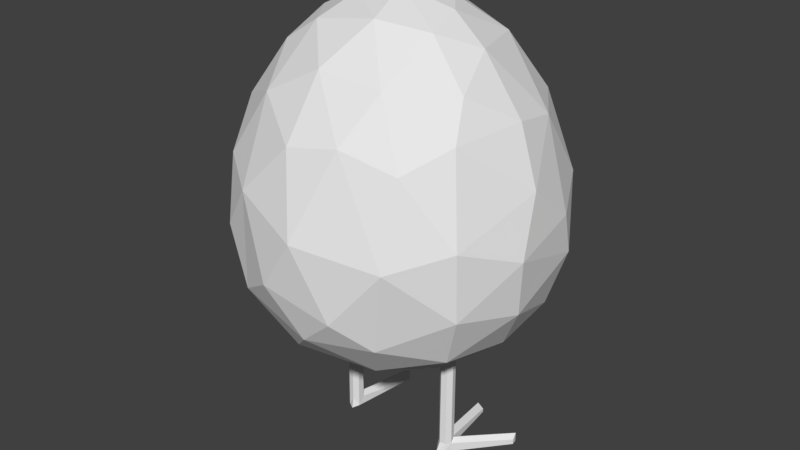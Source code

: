 # Source: Huevo_1_.blend  (saved by Blender 2.80.75; exported with 4.5.12 LTS)
import bpy
from mathutils import Matrix  # noqa: F401  (used for matrix-valued properties, if any)

bpy.ops.wm.read_factory_settings(use_empty=True)
scene = bpy.context.scene
scene.name = 'Scene'

# ---- collections
col_collection_1 = bpy.data.collections.new('Collection 1'); scene.collection.children.link(col_collection_1)

# ---- world
world_world = bpy.data.worlds.new('World'); scene.world = world_world
world_world.color = (0.05088, 0.05088, 0.05088)
world_world.use_sun_shadow = False
world_world.sun_shadow_jitter_overblur = 0.0
world_world.cycles.sampling_method = 'MANUAL'

# ---- meshes
me_cube = bpy.data.meshes.new('Cube')
me_cube.from_pydata([(-1.0, -1.01, -9.021), (-1.0, 1.0, -8.699), (1.0, -1.01, -9.021), (1.0, 1.0, -8.742), (-1.0, -1.0, 0.0), (-1.0, 1.0, 0.0), (1.0, 1.0, 0.0), (1.0, -1.0, 0.0), (0.0, 1.5, -9.021), (0.0, -1.586, -9.021), (0.0, -1.5, 0.0), (0.0, 1.5, 0.0), (-1.5, 0.0, -9.021), (1.5, 0.0, -9.021), (1.5, 0.0, 0.0), (-1.5, 0.0, 0.0), (-2.384e-07, 0.0, 0.0), (-1.5, -0.01549, -9.694), (-1.0, -1.437, -9.694), (0.0, 1.5, -9.694), (-1.0, 1.0, -9.694), (1.5, -0.01549, -9.694), (1.0, 1.0, -9.694), (0.0, -2.335, -9.694), (1.0, -1.437, -9.694), (-2.384e-07, -0.2354, -9.694), (6.598, 10.97, -9.324), (6.098, 11.98, -9.024), (5.098, 12.48, -9.324), (6.598, 10.96, -9.696), (5.098, 12.48, -9.696), (6.098, 11.98, -9.696), (-4.573, 12.69, -9.419), (-5.573, 12.19, -9.024), (-6.073, 11.19, -9.419), (-4.573, 12.69, -9.696), (-5.573, 12.19, -9.696), (-6.073, 11.18, -9.696), (-1.0, 1.0, -4.733), (1.0, 1.0, -4.733), (1.0, -1.005, -4.733), (-1.0, -1.005, -4.733), (0.0, 1.5, -4.733), (0.0, -1.545, -4.733), (-1.5, 0.0, -4.733), (1.5, 0.0, -4.733)], [], [(21, 22, 31, 29), (16, 11, 5, 15), (43, 10, 4, 41), (45, 14, 7, 40), (42, 11, 6, 39), (44, 15, 5, 38), (38, 5, 11, 42), (40, 7, 10, 43), (14, 6, 11, 16), (2, 9, 23, 24), (13, 2, 24, 21), (7, 14, 16, 10), (41, 4, 15, 44), (39, 6, 14, 45), (10, 16, 15, 4), (22, 19, 30, 31), (25, 21, 24, 23), (17, 25, 23, 18), (20, 19, 25, 17), (19, 22, 21, 25), (9, 0, 18, 23), (12, 1, 33, 34), (0, 12, 17, 18), (19, 20, 36, 35), (27, 26, 29, 31), (28, 27, 31, 30), (8, 3, 27, 28), (13, 21, 29, 26), (3, 13, 26, 27), (19, 8, 28, 30), (33, 32, 35, 36), (34, 33, 36, 37), (17, 12, 34, 37), (20, 17, 37, 36), (8, 19, 35, 32), (1, 8, 32, 33), (3, 39, 45, 13), (0, 41, 44, 12), (2, 40, 43, 9), (1, 38, 42, 8), (12, 44, 38, 1), (8, 42, 39, 3), (13, 45, 40, 2), (9, 43, 41, 0)])
_uv = me_cube.uv_layers.new(name='UVMap')
_uv.uv.foreach_set('vector', [0.375, 0.625, 0.375, 0.5, 0.375, 0.5, 0.375, 0.625, 0.5, 0.375, 0.5, 0.375, 0.5, 0.25, 0.5, 0.125, 0.4375, 0.875, 0.5, 0.875, 0.5, 1.0, 0.4375, 1.0, 0.4375, 0.625, 0.5, 0.625, 0.5, 0.75, 0.4375, 0.75, 0.4375, 0.375, 0.5, 0.375, 0.5, 0.5, 0.4375, 0.5, 0.4375, 0.125, 0.5, 0.125, 0.5, 0.25, 0.4375, 0.25, 0.4375, 0.25, 0.5, 0.25, 0.5, 0.375, 0.4375, 0.375, 0.4375, 0.75, 0.5, 0.75, 0.5, 0.875, 0.4375, 0.875, 0.5, 0.625, 0.5, 0.5, 0.5, 0.375, 0.5, 0.375, 0.375, 0.75, 0.375, 0.875, 0.375, 0.875, 0.375, 0.75, 0.375, 0.625, 0.375, 0.75, 0.375, 0.75, 0.375, 0.625, 0.5, 0.75, 0.5, 0.625, 0.5, 0.375, 0.5, 0.375, 0.4375, 0.0, 0.5, 0.0, 0.5, 0.125, 0.4375, 0.125, 0.4375, 0.5, 0.5, 0.5, 0.5, 0.625, 0.4375, 0.625, 0.5, 0.375, 0.5, 0.375, 0.5, 0.125, 0.5, 0.0, 0.375, 0.5, 0.25, 0.5, 0.25, 0.5, 0.375, 0.5, 0.25, 0.625, 0.375, 0.625, 0.375, 0.75, 0.25, 0.75, 0.125, 0.625, 0.25, 0.625, 0.25, 0.75, 0.125, 0.75, 0.125, 0.5, 0.25, 0.5, 0.25, 0.625, 0.125, 0.625, 0.25, 0.5, 0.375, 0.5, 0.375, 0.625, 0.25, 0.625, 0.375, 0.875, 0.375, 1.0, 0.375, 1.0, 0.375, 0.875, 0.375, 0.125, 0.375, 0.25, 0.375, 0.25, 0.375, 0.125, 0.375, 0.0, 0.375, 0.125, 0.375, 0.125, 0.375, 0.0, 0.25, 0.5, 0.125, 0.5, 0.125, 0.5, 0.25, 0.5, 0.375, 0.5, 0.375, 0.625, 0.375, 0.625, 0.375, 0.5, 0.375, 0.375, 0.375, 0.5, 0.375, 0.5, 0.375, 0.375, 0.375, 0.375, 0.375, 0.5, 0.375, 0.5, 0.375, 0.375, 0.375, 0.625, 0.375, 0.625, 0.375, 0.625, 0.375, 0.625, 0.375, 0.5, 0.375, 0.625, 0.375, 0.625, 0.375, 0.5, 0.375, 0.375, 0.375, 0.375, 0.375, 0.375, 0.375, 0.375, 0.375, 0.25, 0.375, 0.375, 0.375, 0.375, 0.375, 0.25, 0.375, 0.125, 0.375, 0.25, 0.375, 0.25, 0.375, 0.125, 0.375, 0.125, 0.375, 0.125, 0.375, 0.125, 0.375, 0.125, 0.125, 0.5, 0.125, 0.625, 0.125, 0.625, 0.125, 0.5, 0.375, 0.375, 0.375, 0.375, 0.375, 0.375, 0.375, 0.375, 0.375, 0.25, 0.375, 0.375, 0.375, 0.375, 0.375, 0.25, 0.375, 0.5, 0.4375, 0.5, 0.4375, 0.625, 0.375, 0.625, 0.375, 0.0, 0.4375, 0.0, 0.4375, 0.125, 0.375, 0.125, 0.375, 0.75, 0.4375, 0.75, 0.4375, 0.875, 0.375, 0.875, 0.375, 0.25, 0.4375, 0.25, 0.4375, 0.375, 0.375, 0.375, 0.375, 0.125, 0.4375, 0.125, 0.4375, 0.25, 0.375, 0.25, 0.375, 0.375, 0.4375, 0.375, 0.4375, 0.5, 0.375, 0.5, 0.375, 0.625, 0.4375, 0.625, 0.4375, 0.75, 0.375, 0.75, 0.375, 0.875, 0.4375, 0.875, 0.4375, 1.0, 0.375, 1.0])
me_cube.use_remesh_fix_poles = True
me_cube.use_remesh_preserve_attributes = False
me_cube.use_mirror_vertex_groups = False
me_cube.update()
me_cube_001 = bpy.data.meshes.new('Cube.001')
me_cube_001.from_pydata([(-1.0, -1.01, -9.021), (-1.0, 1.0, -8.716), (1.0, -1.01, -9.021), (1.0, 1.0, -8.744), (-1.0, -1.0, 0.0), (-1.0, 1.0, 0.0), (1.0, 1.0, 0.0), (1.0, -1.0, 0.0), (0.0, 1.5, -9.208), (0.0, -1.586, -9.021), (0.0, -1.5, 0.0), (0.0, 1.5, 0.0), (-1.5, 0.0, -9.021), (1.5, 0.0, -9.021), (1.5, 0.0, 0.0), (-1.5, 0.0, 0.0), (-2.384e-07, 0.0, 0.0), (-1.5, -0.01549, -9.694), (-1.0, -1.437, -9.694), (0.0, 1.5, -9.694), (-1.0, 1.0, -9.694), (1.5, -0.01549, -9.694), (1.0, 1.0, -9.694), (0.0, -2.335, -9.694), (1.0, -1.437, -9.694), (-2.384e-07, -0.2354, -9.694), (6.598, 11.13, -9.354), (6.098, 12.14, -9.024), (4.632, 11.62, -9.182), (6.598, 11.12, -9.696), (4.632, 11.62, -9.696), (6.098, 12.14, -9.696), (-4.191, 11.58, -9.039), (-5.573, 12.0, -9.024), (-6.073, 10.99, -9.212), (-4.191, 11.58, -9.696), (-5.573, 12.0, -9.696), (-6.073, 10.98, -9.696), (-1.0, 1.0, -4.907), (1.0, 1.0, -4.907), (1.0, -1.005, -4.907), (-1.0, -1.005, -4.907), (0.0, 1.5, -4.907), (0.0, -1.547, -4.907), (-1.5, 0.0, -4.907), (1.5, 0.0, -4.907)], [], [(21, 22, 31, 29), (16, 11, 5, 15), (43, 10, 4, 41), (45, 14, 7, 40), (42, 11, 6, 39), (44, 15, 5, 38), (38, 5, 11, 42), (40, 7, 10, 43), (14, 6, 11, 16), (2, 9, 23, 24), (13, 2, 24, 21), (7, 14, 16, 10), (41, 4, 15, 44), (39, 6, 14, 45), (10, 16, 15, 4), (22, 19, 30, 31), (25, 21, 24, 23), (17, 25, 23, 18), (20, 19, 25, 17), (19, 22, 21, 25), (9, 0, 18, 23), (12, 1, 33, 34), (0, 12, 17, 18), (19, 20, 36, 35), (27, 26, 29, 31), (28, 27, 31, 30), (8, 3, 27, 28), (13, 21, 29, 26), (3, 13, 26, 27), (19, 8, 28, 30), (33, 32, 35, 36), (34, 33, 36, 37), (17, 12, 34, 37), (20, 17, 37, 36), (8, 19, 35, 32), (1, 8, 32, 33), (3, 39, 45, 13), (0, 41, 44, 12), (2, 40, 43, 9), (1, 38, 42, 8), (12, 44, 38, 1), (8, 42, 39, 3), (13, 45, 40, 2), (9, 43, 41, 0)])
_uv = me_cube_001.uv_layers.new(name='UVMap')
_uv.uv.foreach_set('vector', [0.375, 0.625, 0.375, 0.5, 0.375, 0.5, 0.375, 0.625, 0.5, 0.375, 0.5, 0.375, 0.5, 0.25, 0.5, 0.125, 0.4375, 0.875, 0.5, 0.875, 0.5, 1.0, 0.4375, 1.0, 0.4375, 0.625, 0.5, 0.625, 0.5, 0.75, 0.4375, 0.75, 0.4375, 0.375, 0.5, 0.375, 0.5, 0.5, 0.4375, 0.5, 0.4375, 0.125, 0.5, 0.125, 0.5, 0.25, 0.4375, 0.25, 0.4375, 0.25, 0.5, 0.25, 0.5, 0.375, 0.4375, 0.375, 0.4375, 0.75, 0.5, 0.75, 0.5, 0.875, 0.4375, 0.875, 0.5, 0.625, 0.5, 0.5, 0.5, 0.375, 0.5, 0.375, 0.375, 0.75, 0.375, 0.875, 0.375, 0.875, 0.375, 0.75, 0.375, 0.625, 0.375, 0.75, 0.375, 0.75, 0.375, 0.625, 0.5, 0.75, 0.5, 0.625, 0.5, 0.375, 0.5, 0.375, 0.4375, 0.0, 0.5, 0.0, 0.5, 0.125, 0.4375, 0.125, 0.4375, 0.5, 0.5, 0.5, 0.5, 0.625, 0.4375, 0.625, 0.5, 0.375, 0.5, 0.375, 0.5, 0.125, 0.5, 0.0, 0.375, 0.5, 0.25, 0.5, 0.25, 0.5, 0.375, 0.5, 0.25, 0.625, 0.375, 0.625, 0.375, 0.75, 0.25, 0.75, 0.125, 0.625, 0.25, 0.625, 0.25, 0.75, 0.125, 0.75, 0.125, 0.5, 0.25, 0.5, 0.25, 0.625, 0.125, 0.625, 0.25, 0.5, 0.375, 0.5, 0.375, 0.625, 0.25, 0.625, 0.375, 0.875, 0.375, 1.0, 0.375, 1.0, 0.375, 0.875, 0.375, 0.125, 0.375, 0.25, 0.375, 0.25, 0.375, 0.125, 0.375, 0.0, 0.375, 0.125, 0.375, 0.125, 0.375, 0.0, 0.25, 0.5, 0.125, 0.5, 0.125, 0.5, 0.25, 0.5, 0.375, 0.5, 0.375, 0.625, 0.375, 0.625, 0.375, 0.5, 0.375, 0.375, 0.375, 0.5, 0.375, 0.5, 0.375, 0.375, 0.375, 0.375, 0.375, 0.5, 0.375, 0.5, 0.375, 0.375, 0.375, 0.625, 0.375, 0.625, 0.375, 0.625, 0.375, 0.625, 0.375, 0.5, 0.375, 0.625, 0.375, 0.625, 0.375, 0.5, 0.375, 0.375, 0.375, 0.375, 0.375, 0.375, 0.375, 0.375, 0.375, 0.25, 0.375, 0.375, 0.375, 0.375, 0.375, 0.25, 0.375, 0.125, 0.375, 0.25, 0.375, 0.25, 0.375, 0.125, 0.375, 0.125, 0.375, 0.125, 0.375, 0.125, 0.375, 0.125, 0.125, 0.5, 0.125, 0.625, 0.125, 0.625, 0.125, 0.5, 0.375, 0.375, 0.375, 0.375, 0.375, 0.375, 0.375, 0.375, 0.375, 0.25, 0.375, 0.375, 0.375, 0.375, 0.375, 0.25, 0.375, 0.5, 0.4375, 0.5, 0.4375, 0.625, 0.375, 0.625, 0.375, 0.0, 0.4375, 0.0, 0.4375, 0.125, 0.375, 0.125, 0.375, 0.75, 0.4375, 0.75, 0.4375, 0.875, 0.375, 0.875, 0.375, 0.25, 0.4375, 0.25, 0.4375, 0.375, 0.375, 0.375, 0.375, 0.125, 0.4375, 0.125, 0.4375, 0.25, 0.375, 0.25, 0.375, 0.375, 0.4375, 0.375, 0.4375, 0.5, 0.375, 0.5, 0.375, 0.625, 0.4375, 0.625, 0.4375, 0.75, 0.375, 0.75, 0.375, 0.875, 0.4375, 0.875, 0.4375, 1.0, 0.375, 1.0])
me_cube_001.use_remesh_fix_poles = True
me_cube_001.use_remesh_preserve_attributes = False
me_cube_001.use_mirror_vertex_groups = False
me_cube_001.update()
me_sphere = bpy.data.meshes.new('Sphere')
me_sphere.from_pydata([(-0.01808, 0.8129, 0.8136), (0.2342, 0.9644, 0.2725), (-0.1252, 0.3966, -0.7662), (0.3967, 0.7302, -0.4673), (0.3508, 0.4827, -0.6759), (0.4458, 0.3736, 1.136), (0.7851, 0.2842, 0.7629), (0.8093, -0.008075, 0.814), (0.9461, -0.04749, 0.475), (0.7755, -0.02722, -0.5272), (0.6422, -0.2856, 0.9856), (0.7098, -0.4309, 0.7807), (0.8176, -0.5326, -0.1495), (0.6974, -0.4479, -0.4812), (0.273, -0.9238, -0.1894), (0.05091, -0.8862, -0.3837), (0.0545, -0.05752, 1.403), (0.1062, -0.3148, -0.7877), (-0.4054, -0.8589, -0.2407), (-0.09931, -0.1061, -0.8179), (-0.818, 0.1483, 0.7845), (-0.6046, 0.1749, 1.078), (-0.5534, 0.7333, -0.3295), (-0.4689, 0.4618, -0.636), (-0.2539, 0.7225, -0.5393), (-0.03067, 0.6024, -0.6728), (-0.1213, 0.1559, -0.8093), (0.0844, 0.5072, 1.196), (0.226, 0.1786, 1.333), (0.2808, 0.7629, 0.8046), (0.4805, 0.8713, -0.08723), (0.6887, 0.6723, -0.1925), (0.6063, 0.479, -0.5436), (0.5134, 0.8146, 0.3916), (0.5758, 0.5984, 0.7768), (0.7871, 0.5822, 0.3344), (0.438, 0.05965, -0.775), (0.9574, 0.2529, 0.2292), (0.9428, 0.3349, -0.0354), (0.3472, 0.02041, 1.306), (0.8403, 0.2847, -0.3827), (0.5617, -0.004813, 1.147), (0.9432, -0.1454, -0.225), (0.3887, -0.2134, 1.243), (0.9819, -0.1852, 0.1246), (0.4217, -0.07382, -0.7685), (0.3241, -0.06038, -0.8065), (0.8215, -0.5502, 0.2664), (0.4627, -0.7744, -0.3495), (0.5619, -0.8321, 0.1709), (0.3195, -0.6016, -0.6188), (0.5518, -0.6874, 0.6584), (0.2522, -0.795, 0.7642), (0.3513, -0.5733, 1.024), (-0.04284, -0.8561, 0.7161), (0.07493, -0.9945, 0.251), (-0.08297, -0.5401, -0.7056), (-0.01852, -0.6258, 1.077), (-0.1398, -0.98, -0.06849), (-0.3465, -0.8995, 0.3993), (-0.1181, -0.7598, -0.5478), (-0.6174, -0.6127, -0.4188), (-0.3525, -0.6765, 0.8946), (-0.5615, -0.8194, 0.1021), (-0.2588, -0.3778, 1.237), (-0.4737, -0.3923, 1.092), (-0.8721, -0.3778, -0.2227), (-0.4616, -0.06835, -0.7767), (-0.4842, -0.4447, -0.638), (-0.6064, -0.7182, 0.4936), (-0.4608, -0.1068, 1.222), (-0.2895, -0.05845, -0.8183), (-0.6854, -0.4805, 0.7545), (-0.784, -0.618, 0.02462), (-0.8614, -0.4196, 0.4069), (-0.9797, -0.1978, 0.0646), (-0.3201, 0.07419, -0.8388), (-0.7213, -0.2058, 0.9115), (-0.9253, -0.1784, 0.4876), (-0.8837, -0.1553, -0.3602), (-0.9516, 0.1769, -0.1757), (-0.7982, 0.08166, -0.5025), (-0.9192, 0.3782, 0.03014), (-0.4594, 0.07991, -0.7757), (-0.7407, 0.491, -0.3749), (-0.9497, 0.2666, 0.3011), (-0.6845, 0.6403, 0.5174), (-0.7701, 0.6392, 0.07418), (-0.6201, 0.4845, 0.8566), (-0.3095, 0.7421, 0.8345), (-0.2488, 0.4108, 1.224), (-0.3841, 0.8991, -0.1344), (-0.4323, 0.8905, 0.2342), (-0.04423, 0.9542, -0.239), (0.0776, 0.8, -0.5007), (-0.09978, 0.9775, 0.3071), (0.3037, 0.04531, -0.8165), (0.1186, -0.3534, 1.3), (-0.1561, -0.1578, 1.361), (-0.3287, 0.1017, 1.31), (-0.04997, 0.229, 1.354), (0.5318, 0.1661, -0.7046), (0.2154, 0.1134, -0.8057), (0.2565, -0.2216, -0.7833), (0.498, -0.273, -0.6931), (-0.5635, -0.2187, -0.6628), (-0.5648, 0.2234, -0.6707), (-0.3074, 0.2035, -0.8337), (-0.2578, -0.1844, -0.8193)], [], [(2, 102, 26), (26, 102, 19), (25, 4, 2), (1, 33, 30), (93, 1, 30), (27, 29, 0), (29, 5, 34), (29, 33, 1), (2, 4, 102), (28, 100, 16), (33, 34, 35), (3, 31, 32), (30, 35, 31), (35, 38, 31), (34, 6, 35), (35, 6, 37), (31, 38, 40), (5, 6, 34), (32, 40, 101), (37, 8, 44), (37, 44, 38), (38, 42, 40), (9, 104, 101), (39, 43, 41), (8, 11, 47), (44, 12, 42), (103, 19, 102), (43, 16, 97), (11, 51, 47), (104, 17, 103), (47, 51, 49), (48, 50, 13), (12, 49, 48), (43, 97, 53), (51, 53, 52), (52, 55, 49), (48, 14, 15), (15, 60, 50), (14, 55, 58), (50, 60, 56), (52, 54, 55), (4, 25, 94, 3), (98, 97, 16), (97, 98, 64), (15, 58, 18), (97, 64, 57), (57, 62, 54), (56, 108, 17), (54, 59, 55), (55, 59, 58), (62, 69, 59), (108, 19, 17), (18, 61, 60), (61, 68, 60), (56, 60, 68), (18, 73, 61), (62, 65, 72), (63, 69, 73), (18, 63, 73), (73, 66, 61), (61, 105, 68), (69, 72, 74), (66, 79, 61), (72, 77, 78), (73, 74, 75), (64, 98, 70), (105, 79, 81), (70, 98, 99), (66, 75, 79), (78, 85, 75), (99, 98, 16), (99, 21, 70), (105, 81, 106), (20, 85, 78), (107, 26, 19), (80, 84, 81), (80, 82, 84), (21, 88, 20), (85, 87, 82), (107, 23, 2), (100, 99, 16), (84, 87, 22), (99, 90, 21), (106, 84, 23), (87, 91, 22), (22, 24, 23), (24, 25, 23), (23, 25, 2), (22, 93, 24), (89, 0, 95), (89, 95, 92), (91, 95, 93), (100, 27, 90), (27, 0, 89), (1, 0, 29), (0, 1, 95), (93, 95, 1), (30, 3, 94, 93), (100, 28, 27), (41, 7, 6, 5), (27, 28, 5), (30, 31, 3), (27, 5, 29), (33, 29, 34), (4, 32, 101), (4, 101, 102), (30, 33, 35), (3, 32, 4), (38, 35, 37), (5, 28, 39), (32, 31, 40), (5, 39, 41), (40, 9, 101), (37, 6, 8), (39, 28, 16), (38, 44, 42), (40, 42, 9), (6, 7, 8), (7, 41, 10), (86, 85, 20, 88), (44, 8, 47), (9, 42, 13), (42, 12, 13), (104, 9, 13), (7, 11, 8), (7, 10, 11), (12, 44, 47), (39, 16, 43), (41, 43, 10), (10, 43, 53), (11, 10, 53), (13, 50, 104), (11, 53, 51), (104, 50, 17), (12, 47, 49), (13, 12, 48), (48, 49, 14), (49, 51, 52), (17, 50, 56), (103, 17, 19), (14, 49, 55), (53, 97, 57), (52, 53, 57), (50, 48, 15), (14, 58, 15), (52, 57, 54), (60, 15, 18), (62, 57, 64), (54, 62, 59), (58, 59, 18), (63, 59, 69), (18, 59, 63), (62, 64, 65), (69, 62, 72), (108, 56, 68), (73, 69, 74), (61, 79, 105), (65, 77, 72), (68, 105, 108), (74, 72, 78), (73, 75, 66), (64, 70, 65), (108, 107, 19), (75, 74, 78), (65, 70, 77), (77, 70, 21), (20, 77, 21), (77, 20, 78), (75, 80, 79), (80, 75, 85), (81, 79, 80), (81, 84, 106), (80, 85, 82), (82, 87, 84), (107, 106, 23), (87, 85, 86), (99, 100, 90), (21, 90, 88), (87, 92, 91), (88, 90, 89), (23, 84, 22), (86, 88, 89), (87, 86, 92), (86, 89, 92), (107, 2, 26), (22, 91, 93), (89, 90, 27), (92, 95, 91), (24, 93, 94), (24, 94, 25), (36, 96, 102, 101), (96, 46, 103, 102), (45, 36, 101, 104), (46, 45, 104, 103), (83, 67, 105, 106), (71, 76, 107, 108), (67, 71, 108, 105), (76, 83, 106, 107)])
me_sphere.use_remesh_preserve_volume = False
me_sphere.use_remesh_preserve_attributes = False
me_sphere.use_mirror_vertex_groups = False
me_sphere.update()

# ---- objects
ob_pata_r = bpy.data.objects.new('Pata_R', me_cube)
ob_pata_l = bpy.data.objects.new('Pata_L', me_cube_001)
ob_huevo = bpy.data.objects.new('Huevo', me_sphere)

# ---- transforms, parenting, visibility, modifiers, constraints
ob_pata_r.location = (0.3707, -1.521e-09, 0.2224)
ob_pata_r.rotation_euler = (0.0, -0.0, -0.2618)
ob_pata_r.scale = (0.03305, 0.03305, 0.09092)
ob_pata_r.lineart.crease_threshold = 0.0
ob_pata_l.location = (-0.3773, -1.521e-09, 0.2224)
ob_pata_l.rotation_euler = (0.0, -0.0, 0.2618)
ob_pata_l.scale = (0.03305, 0.03305, 0.09092)
ob_pata_l.lineart.crease_threshold = 0.0
_m = ob_pata_l.modifiers.new('Decimate', 'DECIMATE')
_m.ratio = 0.6
ob_huevo.location = (0.0, 0.0, 0.8315)
ob_huevo.lineart.crease_threshold = 0.0

# ---- collection membership
scene.collection.objects.link(ob_pata_r)
scene.collection.objects.link(ob_pata_l)
col_collection_1.objects.link(ob_huevo)

# ---- scene / render settings (as saved in the file)
scene.frame_start = 1; scene.frame_end = 250; scene.frame_set(0)
scene.render.engine = 'BLENDER_EEVEE_NEXT'
scene.render.resolution_percentage = 50
scene.render.dither_intensity = 0.0
scene.cycles.use_denoising = False
scene.cycles.samples = 128
scene.cycles.sampling_pattern = 'TABULATED_SOBOL'
scene.cycles.use_adaptive_sampling = False
scene.cycles.use_light_tree = False
scene.cycles.blur_glossy = 0.0
scene.cycles.sample_clamp_indirect = 0.0
scene.view_settings.view_transform = 'Standard'
bpy.context.view_layer.update()

# ---- added for rendering (the .blend has no active camera and no usable light): camera, sun
cam_auto = bpy.data.cameras.new('AutoCamera')
cam_auto.lens = 50.0
cam_auto.sensor_width = 36.0
cam_auto.clip_end = 1000.0
ob_auto_camera = bpy.data.objects.new('AutoCamera', cam_auto)
scene.collection.objects.link(ob_auto_camera)
ob_auto_camera.location = (3.71485, -4.46499, 3.75878)
ob_auto_camera.rotation_euler = (1.09748, -7.21219e-08, 0.694738)
scene.camera = ob_auto_camera
light_auto_sun = bpy.data.lights.new('AutoSun', 'SUN')
light_auto_sun.energy = 3.0
light_auto_sun.angle = 0.0523599
ob_auto_sun = bpy.data.objects.new('AutoSun', light_auto_sun)
scene.collection.objects.link(ob_auto_sun)
ob_auto_sun.rotation_euler = (0.872665, 0.174533, 0.523599)
bpy.context.view_layer.update()
